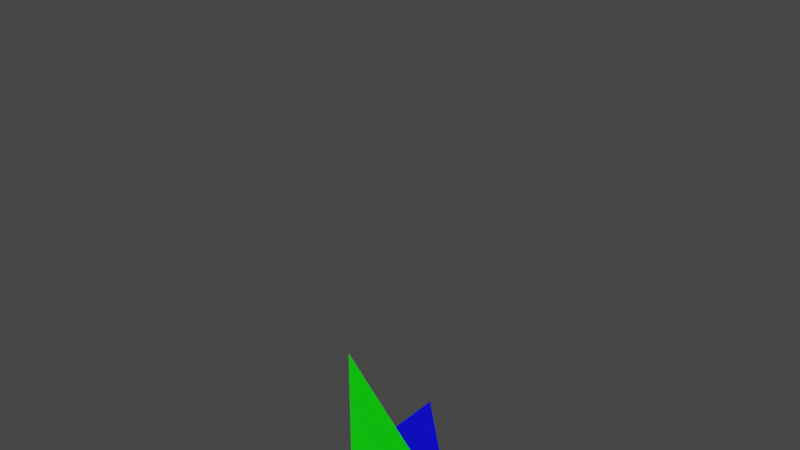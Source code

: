 # Source: skinned_mesh_parent_vrm1.blend  (saved by Blender 2.93.21; exported with 4.5.12 LTS)
import bpy
from mathutils import Matrix  # noqa: F401  (used for matrix-valued properties, if any)

bpy.ops.wm.read_factory_settings(use_empty=True)
scene = bpy.context.scene
scene.name = 'Scene'

# ---- materials (node trees are filled in below, after node groups)
mat_leftroot = bpy.data.materials.new('LeftRoot')
mat_leftroot.use_backface_culling = True
mat_leftroot.use_transparent_shadow = False
mat_rightheadchild = bpy.data.materials.new('RightHeadChild')
mat_rightheadchild.use_backface_culling = True
mat_rightheadchild.use_transparent_shadow = False

# ---- material node trees
mat_leftroot.use_nodes = True; mat_leftroot.node_tree.nodes.clear()
_N = mat_leftroot.node_tree.nodes; _L = mat_leftroot.node_tree.links
n0 = _N.new('ShaderNodeBsdfPrincipled'); n0.name = 'Principled BSDF'; n0.location = (10, 300)
n0.distribution = 'GGX'
n0.subsurface_method = 'BURLEY'
n0.inputs[0].default_value = (0.0, 1.0, 0.0, 1.0)
n0.inputs[3].default_value = 1.45
n0.inputs[27].default_value = (0.0, 0.0, 0.0, 1.0)
n0.inputs[28].default_value = 1.0
n1 = _N.new('ShaderNodeOutputMaterial'); n1.name = 'Material Output'; n1.location = (300, 300)
_L.new(n0.outputs[0], n1.inputs[0])
n1.is_active_output = True
mat_rightheadchild.use_nodes = True; mat_rightheadchild.node_tree.nodes.clear()
_N = mat_rightheadchild.node_tree.nodes; _L = mat_rightheadchild.node_tree.links
n0 = _N.new('ShaderNodeBsdfPrincipled'); n0.name = 'Principled BSDF'; n0.location = (10, 300)
n0.distribution = 'GGX'
n0.subsurface_method = 'BURLEY'
n0.inputs[0].default_value = (0.0, 0.0, 1.0, 1.0)
n0.inputs[3].default_value = 1.45
n0.inputs[27].default_value = (0.0, 0.0, 0.0, 1.0)
n0.inputs[28].default_value = 1.0
n1 = _N.new('ShaderNodeOutputMaterial'); n1.name = 'Material Output'; n1.location = (300, 300)
_L.new(n0.outputs[0], n1.inputs[0])
n1.is_active_output = True

# ---- world
world_world = bpy.data.worlds.new('World'); scene.world = world_world
world_world.use_nodes = True; world_world.node_tree.nodes.clear()
_N = world_world.node_tree.nodes; _L = world_world.node_tree.links
n0 = _N.new('ShaderNodeOutputWorld'); n0.name = 'World Output'; n0.location = (300, 300)
n1 = _N.new('ShaderNodeBackground'); n1.name = 'Background'; n1.location = (10, 300)
n1.inputs[0].default_value = (0.05088, 0.05088, 0.05088, 1.0)
_L.new(n1.outputs[0], n0.inputs[0])
n0.is_active_output = True
world_world.color = (0.05088, 0.05088, 0.05088)
world_world.use_sun_shadow = False
world_world.sun_shadow_jitter_overblur = 0.0

# ---- meshes
me_leftroot = bpy.data.meshes.new('LeftRoot')
me_leftroot.from_pydata([(0.5, 0.0, 0.0), (1.0, 0.0, 0.0), (0.5, 0.0, 0.5)], [], [(0, 1, 2)])
_uv = me_leftroot.uv_layers.new(name='UVマップ')
_uv.uv.foreach_set('vector', [0.0, 0.0, 0.0, 0.0, 0.0, 0.0])
me_leftroot.materials.append(mat_leftroot)
me_leftroot.use_remesh_fix_poles = True
me_leftroot.use_remesh_preserve_attributes = False
me_leftroot.update()
me_rightheadchild = bpy.data.meshes.new('RightHeadChild')
me_rightheadchild.from_pydata([(0.5, 0.0, 0.0), (1.0, 0.0, 0.0), (0.5, 0.5, 0.0)], [], [(0, 1, 2)])
_uv = me_rightheadchild.uv_layers.new(name='UVマップ')
_uv.uv.foreach_set('vector', [0.0, 0.0, 0.0, 0.0, 0.0, 0.0])
me_rightheadchild.materials.append(mat_rightheadchild)
me_rightheadchild.use_remesh_fix_poles = True
me_rightheadchild.use_remesh_preserve_attributes = False
me_rightheadchild.update()
arm_armature = bpy.data.armatures.new('Armature')  # bones are not reproduced

# ---- objects
ob_armature = bpy.data.objects.new('Armature', arm_armature)
ob_leftroot = bpy.data.objects.new('LeftRoot', me_leftroot)
ob_rightheadchild = bpy.data.objects.new('RightHeadChild', me_rightheadchild)

# ---- transforms, parenting, visibility, modifiers, constraints
ob_armature.location = (0.0, 0.0, 0.0)
ob_leftroot.location = (0.0, 0.0, 0.0)
_vg = ob_leftroot.vertex_groups.new(name='root')
_vg = ob_leftroot.vertex_groups.new(name='hips')
_vg = ob_leftroot.vertex_groups.new(name='spine')
_vg = ob_leftroot.vertex_groups.new(name='chest')
_vg = ob_leftroot.vertex_groups.new(name='neck')
_vg = ob_leftroot.vertex_groups.new(name='head')
_vg.add([0, 1, 2], 1.0, 'REPLACE')
_vg = ob_leftroot.vertex_groups.new(name='upper_arm.L')
_vg = ob_leftroot.vertex_groups.new(name='lower_arm.L')
_vg = ob_leftroot.vertex_groups.new(name='hand.L')
_vg = ob_leftroot.vertex_groups.new(name='upper_arm.R')
_vg = ob_leftroot.vertex_groups.new(name='lower_arm.R')
_vg = ob_leftroot.vertex_groups.new(name='hand.R')
_vg = ob_leftroot.vertex_groups.new(name='upper_leg.L')
_vg = ob_leftroot.vertex_groups.new(name='lower_leg.L')
_vg = ob_leftroot.vertex_groups.new(name='foot.L')
_vg = ob_leftroot.vertex_groups.new(name='upper_leg.R')
_vg = ob_leftroot.vertex_groups.new(name='lower_leg.R')
_vg = ob_leftroot.vertex_groups.new(name='foot.R')
_m = ob_leftroot.modifiers.new('アーマチュア', 'ARMATURE')
_m.object = ob_armature
ob_rightheadchild.parent = ob_armature
ob_rightheadchild.location = (0.0, 0.0, 0.0)
_vg = ob_rightheadchild.vertex_groups.new(name='root')
_vg = ob_rightheadchild.vertex_groups.new(name='hips')
_vg = ob_rightheadchild.vertex_groups.new(name='spine')
_vg = ob_rightheadchild.vertex_groups.new(name='chest')
_vg = ob_rightheadchild.vertex_groups.new(name='neck')
_vg = ob_rightheadchild.vertex_groups.new(name='head')
_vg.add([0, 1, 2], 1.0, 'REPLACE')
_vg = ob_rightheadchild.vertex_groups.new(name='upper_arm.L')
_vg = ob_rightheadchild.vertex_groups.new(name='lower_arm.L')
_vg = ob_rightheadchild.vertex_groups.new(name='hand.L')
_vg = ob_rightheadchild.vertex_groups.new(name='upper_arm.R')
_vg = ob_rightheadchild.vertex_groups.new(name='lower_arm.R')
_vg = ob_rightheadchild.vertex_groups.new(name='hand.R')
_vg = ob_rightheadchild.vertex_groups.new(name='upper_leg.L')
_vg = ob_rightheadchild.vertex_groups.new(name='lower_leg.L')
_vg = ob_rightheadchild.vertex_groups.new(name='foot.L')
_vg = ob_rightheadchild.vertex_groups.new(name='upper_leg.R')
_vg = ob_rightheadchild.vertex_groups.new(name='lower_leg.R')
_vg = ob_rightheadchild.vertex_groups.new(name='foot.R')
_m = ob_rightheadchild.modifiers.new('アーマチュア', 'ARMATURE')
_m.object = ob_armature

# ---- collection membership
scene.collection.objects.link(ob_armature)
scene.collection.objects.link(ob_leftroot)
scene.collection.objects.link(ob_rightheadchild)

# ---- scene / render settings (as saved in the file)
scene.frame_start = 1; scene.frame_end = 250; scene.frame_set(1)
scene.render.engine = 'BLENDER_EEVEE_NEXT'
scene.cycles.use_denoising = False
scene.cycles.samples = 128
scene.cycles.sampling_pattern = 'TABULATED_SOBOL'
scene.cycles.use_adaptive_sampling = False
scene.cycles.use_light_tree = False
scene.view_settings.view_transform = 'Filmic'
bpy.context.view_layer.update()

# ---- added for rendering (the .blend has no active camera and no usable light): camera, sun
cam_auto = bpy.data.cameras.new('AutoCamera')
cam_auto.lens = 50.0
cam_auto.sensor_width = 36.0
cam_auto.clip_end = 1000.0
ob_auto_camera = bpy.data.objects.new('AutoCamera', cam_auto)
scene.collection.objects.link(ob_auto_camera)
ob_auto_camera.location = (2.88254, -2.55904, 2.83103)
ob_auto_camera.rotation_euler = (1.09748, -7.21219e-08, 0.694738)
scene.camera = ob_auto_camera
light_auto_sun = bpy.data.lights.new('AutoSun', 'SUN')
light_auto_sun.energy = 3.0
light_auto_sun.angle = 0.0523599
ob_auto_sun = bpy.data.objects.new('AutoSun', light_auto_sun)
scene.collection.objects.link(ob_auto_sun)
ob_auto_sun.rotation_euler = (0.872665, 0.174533, 0.523599)
bpy.context.view_layer.update()
